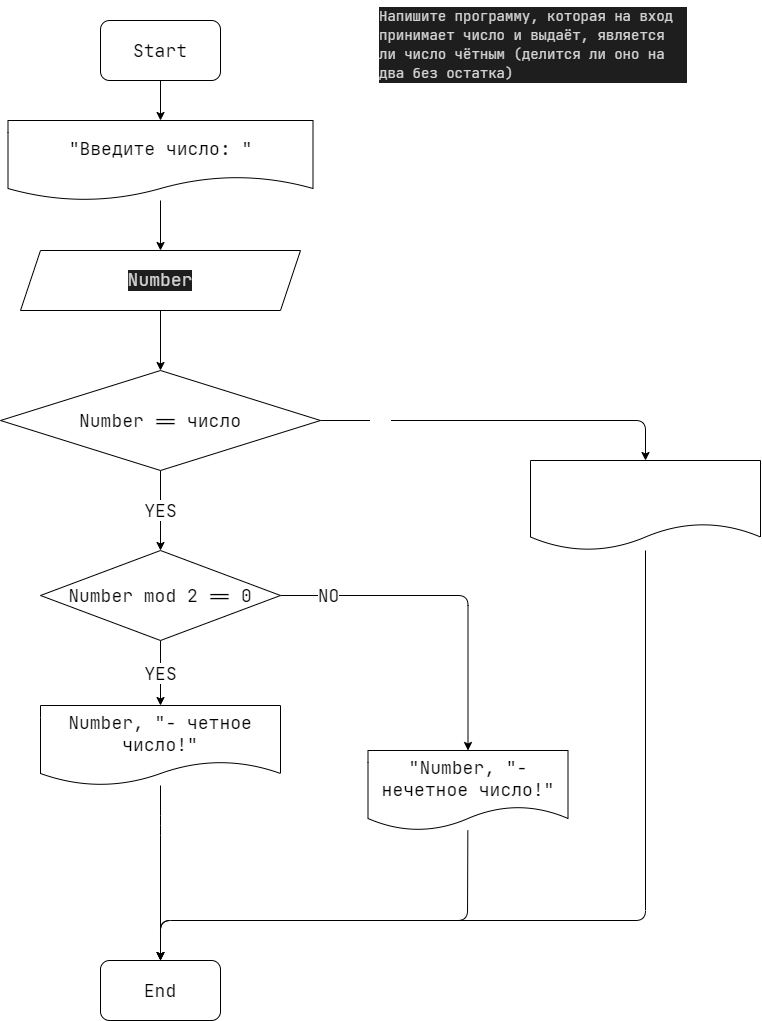

The diagram above was exported from draw.io. Its source (the exported page's mxGraphModel, read from the mxfile embedded in the PNG):
<mxGraphModel dx="2440" dy="1015" grid="1" gridSize="10" guides="1" tooltips="1" connect="1" arrows="1" fold="1" page="1" pageScale="1" pageWidth="1169" pageHeight="1654" math="0" shadow="0">
  <root>
    <mxCell id="0" />
    <mxCell id="1" parent="0" />
    <mxCell id="2" value="&lt;div style=&quot;color: rgb(212 , 212 , 212) ; background-color: rgb(30 , 30 , 30) ; font-family: &amp;#34;jetbrains mono&amp;#34; , &amp;#34;jetbrains mono&amp;#34; , monospace , &amp;#34;consolas&amp;#34; , &amp;#34;courier new&amp;#34; , monospace ; font-weight: normal ; font-size: 14px ; line-height: 19px&quot;&gt;Напишите программу, которая на вход принимает число и выдаёт, является ли число чётным (делится ли оно на два без остатка)&lt;br&gt;&lt;/div&gt;" style="text;whiteSpace=wrap;html=1;" parent="1" vertex="1">
      <mxGeometry x="582.5" y="120" width="310" height="100" as="geometry" />
    </mxCell>
    <mxCell id="3" value="" style="edgeStyle=none;html=1;fontFamily=JetBrains Mono;fontSize=14;" parent="1" source="4" target="7" edge="1">
      <mxGeometry relative="1" as="geometry" />
    </mxCell>
    <mxCell id="4" value="&lt;font style=&quot;font-size: 18px&quot; face=&quot;JetBrains Mono&quot;&gt;Start&lt;/font&gt;" style="rounded=1;whiteSpace=wrap;html=1;" parent="1" vertex="1">
      <mxGeometry x="305" y="140" width="120" height="60" as="geometry" />
    </mxCell>
    <mxCell id="21" value="" style="edgeStyle=none;html=1;" parent="1" source="5" target="18" edge="1">
      <mxGeometry relative="1" as="geometry" />
    </mxCell>
    <mxCell id="5" value="&lt;div style=&quot;color: rgb(212 , 212 , 212) ; background-color: rgb(30 , 30 , 30) ; line-height: 19px&quot;&gt;&lt;font style=&quot;font-size: 18px&quot;&gt;Number&lt;/font&gt;&lt;/div&gt;" style="shape=parallelogram;perimeter=parallelogramPerimeter;whiteSpace=wrap;html=1;fixedSize=1;fontFamily=JetBrains Mono;fontSize=14;" parent="1" vertex="1">
      <mxGeometry x="225" y="370" width="280" height="60" as="geometry" />
    </mxCell>
    <mxCell id="6" value="" style="edgeStyle=none;html=1;fontFamily=JetBrains Mono;fontSize=14;" parent="1" source="7" target="5" edge="1">
      <mxGeometry relative="1" as="geometry" />
    </mxCell>
    <mxCell id="7" value="&lt;font style=&quot;font-size: 18px&quot;&gt;&quot;Введите число: &quot;&lt;/font&gt;" style="shape=document;whiteSpace=wrap;html=1;boundedLbl=1;fontFamily=JetBrains Mono;fontSize=14;" parent="1" vertex="1">
      <mxGeometry x="212.5" y="240" width="305" height="80" as="geometry" />
    </mxCell>
    <mxCell id="8" value="&lt;font style=&quot;font-size: 18px&quot;&gt;YES&lt;/font&gt;" style="edgeStyle=none;html=1;fontFamily=JetBrains Mono;fontSize=14;" parent="1" source="10" target="14" edge="1">
      <mxGeometry relative="1" as="geometry" />
    </mxCell>
    <mxCell id="9" value="&lt;font style=&quot;font-size: 18px&quot;&gt;NO&lt;/font&gt;" style="edgeStyle=none;html=1;exitX=1;exitY=0.5;exitDx=0;exitDy=0;entryX=0.5;entryY=0;entryDx=0;entryDy=0;fontFamily=JetBrains Mono;fontSize=14;" parent="1" source="10" target="12" edge="1">
      <mxGeometry x="-0.7226" relative="1" as="geometry">
        <Array as="points">
          <mxPoint x="672.5" y="715" />
        </Array>
        <mxPoint as="offset" />
      </mxGeometry>
    </mxCell>
    <mxCell id="10" value="&lt;font style=&quot;font-size: 18px&quot;&gt;Number mod 2 == 0&lt;/font&gt;" style="rhombus;whiteSpace=wrap;html=1;fontFamily=JetBrains Mono;fontSize=14;" parent="1" vertex="1">
      <mxGeometry x="245" y="670" width="240" height="90" as="geometry" />
    </mxCell>
    <mxCell id="11" value="" style="edgeStyle=none;html=1;fontFamily=JetBrains Mono;fontSize=14;entryX=0.5;entryY=0;entryDx=0;entryDy=0;" parent="1" source="12" target="15" edge="1">
      <mxGeometry relative="1" as="geometry">
        <mxPoint x="755" y="845" as="targetPoint" />
        <Array as="points">
          <mxPoint x="672" y="1040" />
          <mxPoint x="365" y="1040" />
        </Array>
      </mxGeometry>
    </mxCell>
    <mxCell id="12" value="&lt;font style=&quot;font-size: 18px&quot;&gt;&lt;span&gt;&quot;&lt;/span&gt;&lt;span&gt;Number, &quot;- нечетное число!&quot;&lt;/span&gt;&lt;/font&gt;" style="shape=document;whiteSpace=wrap;html=1;boundedLbl=1;fontFamily=JetBrains Mono;fontSize=14;" parent="1" vertex="1">
      <mxGeometry x="572.5" y="870" width="200" height="80" as="geometry" />
    </mxCell>
    <mxCell id="13" value="" style="edgeStyle=none;html=1;fontFamily=JetBrains Mono;fontSize=14;entryX=0.5;entryY=0;entryDx=0;entryDy=0;" parent="1" source="14" target="15" edge="1">
      <mxGeometry relative="1" as="geometry">
        <mxPoint x="365" y="995" as="targetPoint" />
        <Array as="points">
          <mxPoint x="365" y="945" />
        </Array>
      </mxGeometry>
    </mxCell>
    <mxCell id="14" value="&lt;font style=&quot;font-size: 18px&quot;&gt;Number, &quot;- четное число!&quot;&lt;/font&gt;" style="shape=document;whiteSpace=wrap;html=1;boundedLbl=1;fontFamily=JetBrains Mono;fontSize=14;" parent="1" vertex="1">
      <mxGeometry x="245" y="825" width="240" height="80" as="geometry" />
    </mxCell>
    <mxCell id="15" value="&lt;font style=&quot;font-size: 18px&quot;&gt;End&lt;/font&gt;" style="rounded=1;whiteSpace=wrap;html=1;fontFamily=JetBrains Mono;fontSize=14;" parent="1" vertex="1">
      <mxGeometry x="305" y="1080" width="120" height="60" as="geometry" />
    </mxCell>
    <mxCell id="16" value="YES" style="edgeStyle=none;html=1;fontFamily=JetBrains Mono;fontSize=18;" parent="1" source="18" target="10" edge="1">
      <mxGeometry relative="1" as="geometry" />
    </mxCell>
    <mxCell id="17" value="NO" style="edgeStyle=none;html=1;exitX=1;exitY=0.5;exitDx=0;exitDy=0;entryX=0.5;entryY=0;entryDx=0;entryDy=0;fontFamily=JetBrains Mono;fontSize=18;fontColor=#FFFFFF;" parent="1" source="18" target="20" edge="1">
      <mxGeometry x="-0.6712" relative="1" as="geometry">
        <Array as="points">
          <mxPoint x="850" y="540" />
        </Array>
        <mxPoint as="offset" />
      </mxGeometry>
    </mxCell>
    <mxCell id="18" value="&lt;font face=&quot;JetBrains Mono&quot; style=&quot;font-size: 18px&quot;&gt;Number == число&lt;br&gt;&lt;/font&gt;" style="rhombus;whiteSpace=wrap;html=1;" parent="1" vertex="1">
      <mxGeometry x="205" y="490" width="320" height="100" as="geometry" />
    </mxCell>
    <mxCell id="19" value="" style="edgeStyle=none;html=1;fontFamily=JetBrains Mono;fontSize=18;fontColor=#FFFFFF;entryX=0.5;entryY=0;entryDx=0;entryDy=0;" parent="1" source="20" target="15" edge="1">
      <mxGeometry relative="1" as="geometry">
        <mxPoint x="849.9999999999998" y="764.9999999999998" as="targetPoint" />
        <Array as="points">
          <mxPoint x="850" y="1040" />
          <mxPoint x="365" y="1040" />
        </Array>
      </mxGeometry>
    </mxCell>
    <mxCell id="20" value="&lt;div style=&quot;line-height: 19px&quot;&gt;&lt;font color=&quot;#ffffff&quot; style=&quot;font-size: 18px&quot;&gt;&quot;Введенный символ не является числом!&quot;&lt;/font&gt;&lt;/div&gt;" style="shape=document;whiteSpace=wrap;html=1;boundedLbl=1;fontFamily=JetBrains Mono;fontSize=14;" parent="1" vertex="1">
      <mxGeometry x="735" y="580" width="230" height="90" as="geometry" />
    </mxCell>
  </root>
</mxGraphModel>